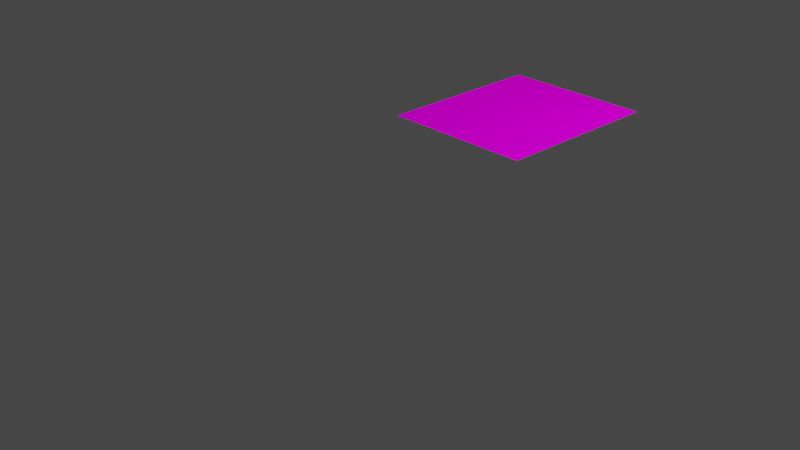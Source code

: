 # Source: blend.blend  (saved by Blender 3.6.13; exported with 4.5.12 LTS)
import bpy
from mathutils import Matrix  # noqa: F401  (used for matrix-valued properties, if any)

bpy.ops.wm.read_factory_settings(use_empty=True)
scene = bpy.context.scene
scene.name = 'Scene'

# ---- collections
col_collection = bpy.data.collections.new('Collection'); scene.collection.children.link(col_collection)

# ---- images (referenced by path relative to the original .blend; pixels are not part of the script)
import os
ASSET_DIR = os.environ.get("B2B_ASSET_DIR", "")  # directory of the original .blend (textures are referenced by path, not embedded)
HERE = os.path.dirname(os.path.abspath(__file__))  # packed textures are extracted next to this script under _unpacked/

def load_image(name, relpath, width, height, colorspace="sRGB"):
    """Load a texture the original file referenced (path relative to the .blend, or extracted next to this script)."""
    p = next((c for c in (os.path.join(HERE, relpath), os.path.join(ASSET_DIR, relpath)) if relpath and os.path.exists(c)), "")
    if p:
        img = bpy.data.images.load(p, check_existing=True)
        img.name = name
    else:  # same state as the original file: an image datablock whose file is absent (Cycles renders it pink)
        img = bpy.data.images.new(name, width, height)
        img.source = "FILE"
        img.filepath = "//" + (relpath or name)
    img.colorspace_settings.name = colorspace
    return img
img_yuka1_png = load_image('yuka1.png', 'yuka1.png', 1024, 1024, 'sRGB')

# ---- materials (node trees are filled in below, after node groups)
mat_hanendformrmaterial_002 = bpy.data.materials.new('hanendFormRMaterial.002')
mat_hanendformrmaterial_002.diffuse_color = (1.0, 1.0, 1.0, 1.0)
mat_hanendformrmaterial_002.specular_color = (0.0, 0.0, 0.0)
mat_hanendformrmaterial_002.specular_intensity = 0.0

# ---- material node trees
mat_hanendformrmaterial_002.use_nodes = True; mat_hanendformrmaterial_002.node_tree.nodes.clear()
_N = mat_hanendformrmaterial_002.node_tree.nodes; _L = mat_hanendformrmaterial_002.node_tree.links
n0 = _N.new('ShaderNodeBsdfPrincipled'); n0.name = 'プリンシプルBSDF'; n0.location = (10, 300)
n0.distribution = 'GGX'
n0.subsurface_method = 'RANDOM_WALK_SKIN'
n0.inputs[3].default_value = 1.45
n0.inputs[13].default_value = 0.0
n0.inputs[27].default_value = (0.0, 0.0, 0.0, 1.0)
n0.inputs[28].default_value = 1.0
n1 = _N.new('ShaderNodeOutputMaterial'); n1.name = 'マテリアル出力'; n1.location = (300, 300)
n2 = _N.new('ShaderNodeTexImage'); n2.name = '画像テクスチャ'; n2.location = (-300, 150)
n2.image = img_yuka1_png
n2.interpolation = 'Smart'
n3 = _N.new('ShaderNodeMath'); n3.name = 'Math'; n3.location = (0, 0)
n3.hide = True
n3.operation = 'GREATER_THAN'
_L.new(n0.outputs[0], n1.inputs[0])
_L.new(n2.outputs[0], n0.inputs[0])
_L.new(n2.outputs[1], n3.inputs[0])
_L.new(n3.outputs[0], n0.inputs[4])
n1.is_active_output = True

# ---- world
world_world = bpy.data.worlds.new('World'); scene.world = world_world
world_world.use_nodes = True; world_world.node_tree.nodes.clear()
_N = world_world.node_tree.nodes; _L = world_world.node_tree.links
n0 = _N.new('ShaderNodeOutputWorld'); n0.name = 'World Output'; n0.location = (300, 300)
n1 = _N.new('ShaderNodeBackground'); n1.name = 'Background'; n1.location = (10, 300)
n1.inputs[0].default_value = (0.05088, 0.05088, 0.05088, 1.0)
_L.new(n1.outputs[0], n0.inputs[0])
n0.is_active_output = True
world_world.color = (0.05088, 0.05088, 0.05088)
world_world.use_sun_shadow = False
world_world.sun_shadow_jitter_overblur = 0.0

# ---- cameras
cam_camera = bpy.data.cameras.new('Camera')
cam_camera.clip_end = 100.0
cam_camera.ortho_scale = 7.314

# ---- lights
light_light = bpy.data.lights.new('Light', 'POINT')
light_light.transmission_factor = 0.0
light_light.energy = 1000.0
light_light.shadow_soft_size = 0.1
light_light.shadow_maximum_resolution = 0.006
light_light.use_absolute_resolution = True

# ---- meshes
me_mesh_002 = bpy.data.meshes.new('mesh.002')
me_mesh_002.from_pydata([(0.6, 2.5, 0.0), (-0.6, 2.5, 0.0), (-0.6, -2.5, 0.0), (0.6, -2.5, 0.0)], [], [(0, 1, 2), (3, 0, 2)])
_uv = me_mesh_002.uv_layers.new(name='UVMap')
_uv.uv.foreach_set('vector', [1.0, 1.0, 0.0, 1.0, 9.313e-10, -0.007994, 1.008, -0.001233, 1.0, 1.0, 9.313e-10, -0.007994])
me_mesh_002.materials.append(mat_hanendformrmaterial_002)
me_mesh_002.update()

# ---- objects
ob_light = bpy.data.objects.new('Light', light_light)
ob_camera = bpy.data.objects.new('Camera', cam_camera)
ob_hanendformr_002 = bpy.data.objects.new('hanendFormR.002', me_mesh_002)

# ---- transforms, parenting, visibility, modifiers, constraints
ob_light.location = (4.076, 1.005, 5.904)
ob_light.rotation_euler = (0.6503, 0.05522, 1.866)
ob_light.lock_rotations_4d = False
ob_light.empty_display_type = 'ARROWS'
ob_light.color = (0.0, 0.0, 0.0, 0.0)
ob_light.lineart.crease_threshold = 0.0
ob_camera.location = (7.359, -6.926, 4.958)
ob_camera.rotation_euler = (1.109, 0.0, 0.8149)
ob_camera.lock_rotations_4d = False
ob_camera.empty_display_type = 'ARROWS'
ob_camera.color = (0.0, 0.0, 0.0, 0.0)
ob_camera.display_type = 'WIRE'
ob_camera.lineart.crease_threshold = 0.0
ob_hanendformr_002.location = (0.7338, 0.9029, 1.1)
ob_hanendformr_002.scale = (1.28, 0.3553, 1.0)

# ---- collection membership
col_collection.objects.link(ob_light)
col_collection.objects.link(ob_camera)
col_collection.objects.link(ob_hanendformr_002)

# ---- scene / render settings (as saved in the file)
scene.camera = ob_camera
scene.frame_start = 1; scene.frame_end = 250; scene.frame_set(8)
scene.render.engine = 'BLENDER_EEVEE_NEXT'
scene.cycles.sampling_pattern = 'TABULATED_SOBOL'
scene.view_settings.view_transform = 'Filmic'
bpy.context.view_layer.update()
